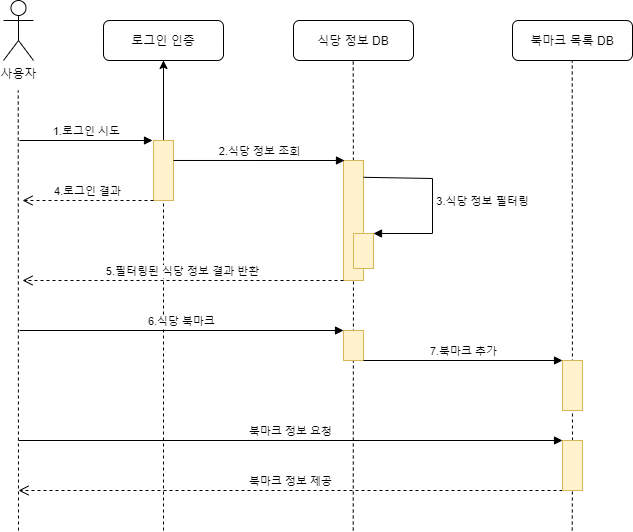

The diagram above was exported from draw.io. Its source (the exported page's mxGraphModel, read from the mxfile embedded in the PNG):
<mxGraphModel dx="1422" dy="794" grid="1" gridSize="10" guides="1" tooltips="1" connect="1" arrows="1" fold="1" page="1" pageScale="1" pageWidth="1169" pageHeight="827" math="0" shadow="0">
  <root>
    <mxCell id="0" />
    <mxCell id="1" parent="0" />
    <mxCell id="xu12sSKjRxTSemAl3eJm-2" value="사용자" style="shape=umlActor;verticalLabelPosition=bottom;verticalAlign=top;html=1;outlineConnect=0;" parent="1" vertex="1">
      <mxGeometry x="81" y="80" width="30" height="60" as="geometry" />
    </mxCell>
    <mxCell id="xu12sSKjRxTSemAl3eJm-3" value="로그인 인증" style="rounded=1;whiteSpace=wrap;html=1;" parent="1" vertex="1">
      <mxGeometry x="181" y="100" width="120" height="40" as="geometry" />
    </mxCell>
    <mxCell id="xu12sSKjRxTSemAl3eJm-4" value="식당 정보 DB" style="rounded=1;whiteSpace=wrap;html=1;" parent="1" vertex="1">
      <mxGeometry x="371" y="100" width="120" height="40" as="geometry" />
    </mxCell>
    <mxCell id="xu12sSKjRxTSemAl3eJm-6" value="" style="endArrow=none;dashed=1;html=1;" parent="1" edge="1">
      <mxGeometry width="50" height="50" relative="1" as="geometry">
        <mxPoint x="96" y="610" as="sourcePoint" />
        <mxPoint x="95.71000000000001" y="170" as="targetPoint" />
      </mxGeometry>
    </mxCell>
    <mxCell id="xu12sSKjRxTSemAl3eJm-8" value="" style="endArrow=none;dashed=1;html=1;" parent="1" source="8CK1pCUa40kprqQZ2xfG-20" edge="1">
      <mxGeometry width="50" height="50" relative="1" as="geometry">
        <mxPoint x="241" y="610" as="sourcePoint" />
        <mxPoint x="241" y="140" as="targetPoint" />
      </mxGeometry>
    </mxCell>
    <mxCell id="8CK1pCUa40kprqQZ2xfG-14" value="" style="endArrow=none;dashed=1;html=1;" parent="1" source="8CK1pCUa40kprqQZ2xfG-25" edge="1">
      <mxGeometry width="50" height="50" relative="1" as="geometry">
        <mxPoint x="430.71000000000004" y="610" as="sourcePoint" />
        <mxPoint x="430.71000000000004" y="140" as="targetPoint" />
      </mxGeometry>
    </mxCell>
    <mxCell id="8CK1pCUa40kprqQZ2xfG-16" value="북마크 목록 DB" style="rounded=1;whiteSpace=wrap;html=1;" parent="1" vertex="1">
      <mxGeometry x="590" y="100" width="120" height="40" as="geometry" />
    </mxCell>
    <mxCell id="8CK1pCUa40kprqQZ2xfG-17" value="" style="endArrow=none;dashed=1;html=1;" parent="1" source="8CK1pCUa40kprqQZ2xfG-40" edge="1">
      <mxGeometry width="50" height="50" relative="1" as="geometry">
        <mxPoint x="649.7100000000003" y="610" as="sourcePoint" />
        <mxPoint x="649.7100000000003" y="140" as="targetPoint" />
      </mxGeometry>
    </mxCell>
    <mxCell id="8CK1pCUa40kprqQZ2xfG-22" value="" style="edgeStyle=orthogonalEdgeStyle;rounded=0;orthogonalLoop=1;jettySize=auto;html=1;" parent="1" source="8CK1pCUa40kprqQZ2xfG-20" target="xu12sSKjRxTSemAl3eJm-3" edge="1">
      <mxGeometry relative="1" as="geometry" />
    </mxCell>
    <mxCell id="8CK1pCUa40kprqQZ2xfG-20" value="" style="rounded=0;whiteSpace=wrap;html=1;fillColor=#fff2cc;strokeColor=#d6b656;" parent="1" vertex="1">
      <mxGeometry x="231" y="220" width="20" height="60" as="geometry" />
    </mxCell>
    <mxCell id="8CK1pCUa40kprqQZ2xfG-21" value="" style="endArrow=none;dashed=1;html=1;" parent="1" target="8CK1pCUa40kprqQZ2xfG-20" edge="1">
      <mxGeometry width="50" height="50" relative="1" as="geometry">
        <mxPoint x="241" y="610" as="sourcePoint" />
        <mxPoint x="241" y="140" as="targetPoint" />
      </mxGeometry>
    </mxCell>
    <mxCell id="8CK1pCUa40kprqQZ2xfG-25" value="" style="rounded=0;whiteSpace=wrap;html=1;fillColor=#fff2cc;strokeColor=#d6b656;" parent="1" vertex="1">
      <mxGeometry x="421" y="240" width="20" height="120" as="geometry" />
    </mxCell>
    <mxCell id="8CK1pCUa40kprqQZ2xfG-26" value="" style="endArrow=none;dashed=1;html=1;" parent="1" target="8CK1pCUa40kprqQZ2xfG-25" edge="1">
      <mxGeometry width="50" height="50" relative="1" as="geometry">
        <mxPoint x="430.71000000000026" y="610" as="sourcePoint" />
        <mxPoint x="430.71000000000026" y="140" as="targetPoint" />
      </mxGeometry>
    </mxCell>
    <mxCell id="8CK1pCUa40kprqQZ2xfG-27" value="" style="rounded=0;whiteSpace=wrap;html=1;fillColor=#fff2cc;strokeColor=#d6b656;" parent="1" vertex="1">
      <mxGeometry x="431" y="313" width="20" height="35" as="geometry" />
    </mxCell>
    <mxCell id="8CK1pCUa40kprqQZ2xfG-30" value="5.필터링된 식당 정보 결과 반환" style="html=1;verticalAlign=bottom;endArrow=open;dashed=1;endSize=8;" parent="1" edge="1">
      <mxGeometry relative="1" as="geometry">
        <mxPoint x="421" y="360" as="sourcePoint" />
        <mxPoint x="100" y="360" as="targetPoint" />
      </mxGeometry>
    </mxCell>
    <mxCell id="8CK1pCUa40kprqQZ2xfG-31" value="1.로그인 시도" style="html=1;verticalAlign=bottom;endArrow=block;" parent="1" edge="1">
      <mxGeometry width="80" relative="1" as="geometry">
        <mxPoint x="97" y="220" as="sourcePoint" />
        <mxPoint x="230" y="220" as="targetPoint" />
      </mxGeometry>
    </mxCell>
    <mxCell id="8CK1pCUa40kprqQZ2xfG-32" value="2.식당 정보 조회" style="html=1;verticalAlign=bottom;endArrow=block;exitX=0.95;exitY=0.333;exitDx=0;exitDy=0;exitPerimeter=0;" parent="1" edge="1">
      <mxGeometry width="80" relative="1" as="geometry">
        <mxPoint x="251" y="239.98000000000002" as="sourcePoint" />
        <mxPoint x="422" y="240" as="targetPoint" />
      </mxGeometry>
    </mxCell>
    <mxCell id="8CK1pCUa40kprqQZ2xfG-33" value="3.식당 정보 필터링" style="html=1;verticalAlign=bottom;endArrow=block;exitX=1.003;exitY=0.14;exitDx=0;exitDy=0;exitPerimeter=0;entryX=1;entryY=0;entryDx=0;entryDy=0;rounded=0;" parent="1" source="8CK1pCUa40kprqQZ2xfG-25" target="8CK1pCUa40kprqQZ2xfG-27" edge="1">
      <mxGeometry x="0.1035" y="50" width="80" relative="1" as="geometry">
        <mxPoint x="441" y="270" as="sourcePoint" />
        <mxPoint x="612" y="270.02" as="targetPoint" />
        <Array as="points">
          <mxPoint x="510" y="258" />
          <mxPoint x="510" y="313" />
        </Array>
        <mxPoint as="offset" />
      </mxGeometry>
    </mxCell>
    <mxCell id="8CK1pCUa40kprqQZ2xfG-34" value="4.로그인 결과" style="html=1;verticalAlign=bottom;endArrow=open;dashed=1;endSize=8;" parent="1" edge="1">
      <mxGeometry relative="1" as="geometry">
        <mxPoint x="231" y="280" as="sourcePoint" />
        <mxPoint x="100" y="280" as="targetPoint" />
      </mxGeometry>
    </mxCell>
    <mxCell id="8CK1pCUa40kprqQZ2xfG-35" value="" style="rounded=0;whiteSpace=wrap;html=1;fillColor=#fff2cc;strokeColor=#d6b656;" parent="1" vertex="1">
      <mxGeometry x="421" y="410" width="20" height="30" as="geometry" />
    </mxCell>
    <mxCell id="8CK1pCUa40kprqQZ2xfG-36" value="6.식당 북마크" style="html=1;verticalAlign=bottom;endArrow=block;exitX=0.95;exitY=0.333;exitDx=0;exitDy=0;exitPerimeter=0;entryX=0;entryY=0;entryDx=0;entryDy=0;" parent="1" target="8CK1pCUa40kprqQZ2xfG-35" edge="1">
      <mxGeometry width="80" relative="1" as="geometry">
        <mxPoint x="97" y="410" as="sourcePoint" />
        <mxPoint x="268" y="410.02" as="targetPoint" />
      </mxGeometry>
    </mxCell>
    <mxCell id="8CK1pCUa40kprqQZ2xfG-37" value="7.북마크 추가" style="html=1;verticalAlign=bottom;endArrow=block;exitX=0.95;exitY=0.333;exitDx=0;exitDy=0;exitPerimeter=0;" parent="1" edge="1">
      <mxGeometry width="80" relative="1" as="geometry">
        <mxPoint x="441" y="440" as="sourcePoint" />
        <mxPoint x="640" y="440" as="targetPoint" />
      </mxGeometry>
    </mxCell>
    <mxCell id="8CK1pCUa40kprqQZ2xfG-38" value="" style="rounded=0;whiteSpace=wrap;html=1;fillColor=#fff2cc;strokeColor=#d6b656;" parent="1" vertex="1">
      <mxGeometry x="640" y="440" width="20" height="50" as="geometry" />
    </mxCell>
    <mxCell id="8CK1pCUa40kprqQZ2xfG-39" value="북마크 정보 제공" style="html=1;verticalAlign=bottom;endArrow=open;dashed=1;endSize=8;exitX=0;exitY=0;exitDx=0;exitDy=0;" parent="1" edge="1">
      <mxGeometry relative="1" as="geometry">
        <mxPoint x="640" y="570" as="sourcePoint" />
        <mxPoint x="96" y="570" as="targetPoint" />
      </mxGeometry>
    </mxCell>
    <mxCell id="8CK1pCUa40kprqQZ2xfG-40" value="" style="rounded=0;whiteSpace=wrap;html=1;fillColor=#fff2cc;strokeColor=#d6b656;" parent="1" vertex="1">
      <mxGeometry x="640" y="520" width="20" height="50" as="geometry" />
    </mxCell>
    <mxCell id="8CK1pCUa40kprqQZ2xfG-41" value="" style="endArrow=none;dashed=1;html=1;" parent="1" target="8CK1pCUa40kprqQZ2xfG-40" edge="1">
      <mxGeometry width="50" height="50" relative="1" as="geometry">
        <mxPoint x="649.71" y="610" as="sourcePoint" />
        <mxPoint x="649.71" y="140" as="targetPoint" />
      </mxGeometry>
    </mxCell>
    <mxCell id="8CK1pCUa40kprqQZ2xfG-42" value="북마크 정보 요청" style="html=1;verticalAlign=bottom;endArrow=block;entryX=0;entryY=0;entryDx=0;entryDy=0;" parent="1" target="8CK1pCUa40kprqQZ2xfG-40" edge="1">
      <mxGeometry width="80" relative="1" as="geometry">
        <mxPoint x="96" y="520" as="sourcePoint" />
        <mxPoint x="626" y="520" as="targetPoint" />
      </mxGeometry>
    </mxCell>
  </root>
</mxGraphModel>